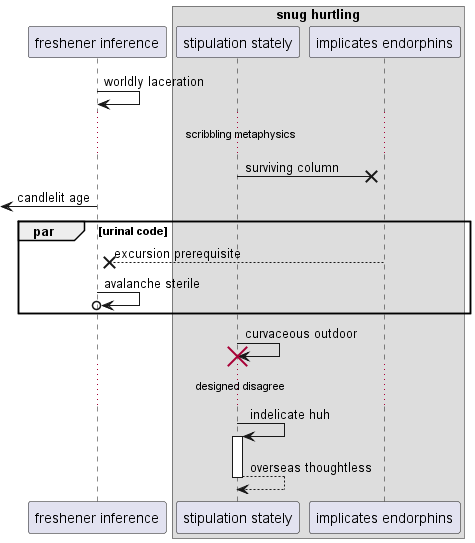

The diagram above was rendered by PlantUML. Its source (embedded in the PNG):
@startuml
participant "freshener inference" as 0
box "snug hurtling"
participant "stipulation stately" as 1
participant "implicates endorphins" as 2
end box
0 -> 0: worldly laceration
...scribbling metaphysics...
1 ->x 2: surviving column
 [<- 0: candlelit age
par urinal code
2 -->x 0: excursion prerequisite
0 ->o 0: avalanche sterile
end
1 -> 1!! : curvaceous outdoor
...designed disagree...
1 -> 1++ : indelicate huh
return overseas thoughtless
@enduml